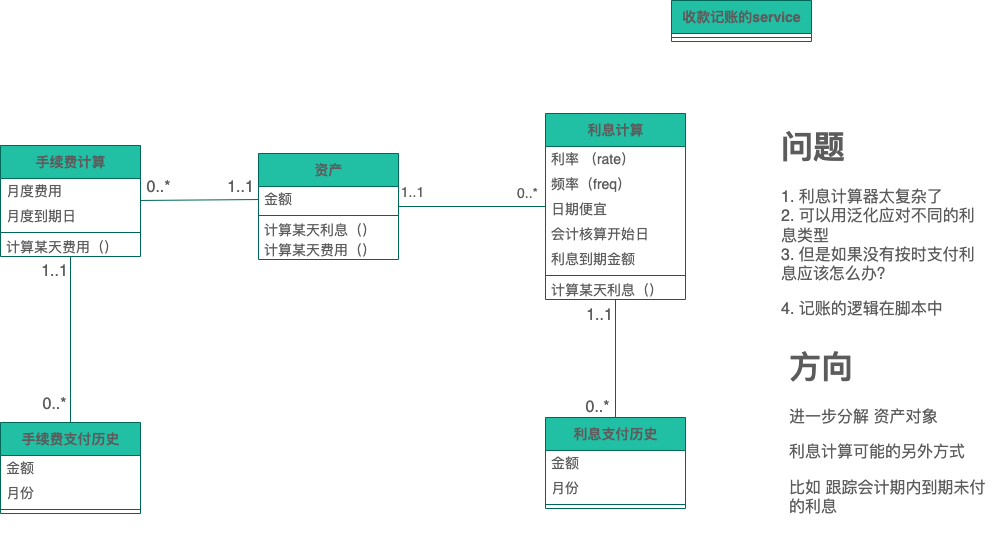

The diagram above was exported from draw.io. Its source (the exported page's mxGraphModel, read from the mxfile embedded in the PNG):
<mxGraphModel dx="946" dy="745" grid="0" gridSize="10" guides="1" tooltips="1" connect="1" arrows="1" fold="1" page="0" pageScale="1" pageWidth="827" pageHeight="1169" math="0" shadow="0">
  <root>
    <mxCell id="WIyWlLk6GJQsqaUBKTNV-0" />
    <mxCell id="WIyWlLk6GJQsqaUBKTNV-1" parent="WIyWlLk6GJQsqaUBKTNV-0" />
    <mxCell id="0MiSLvDjnrDWTyNZX5HX-38" style="edgeStyle=none;curved=1;rounded=0;orthogonalLoop=1;jettySize=auto;html=1;fontSize=14;startSize=8;endSize=8;endArrow=none;endFill=0;labelBackgroundColor=none;strokeColor=#006658;fontColor=default;" parent="WIyWlLk6GJQsqaUBKTNV-1" source="0MiSLvDjnrDWTyNZX5HX-0" target="0MiSLvDjnrDWTyNZX5HX-25" edge="1">
      <mxGeometry relative="1" as="geometry" />
    </mxCell>
    <mxCell id="0MiSLvDjnrDWTyNZX5HX-39" value="1..1" style="edgeLabel;html=1;align=center;verticalAlign=middle;resizable=0;points=[];fontSize=14;labelBackgroundColor=none;fontColor=#5C5C5C;" parent="0MiSLvDjnrDWTyNZX5HX-38" vertex="1" connectable="0">
      <mxGeometry x="-0.8546" y="2" relative="1" as="geometry">
        <mxPoint x="2" y="-13" as="offset" />
      </mxGeometry>
    </mxCell>
    <mxCell id="0MiSLvDjnrDWTyNZX5HX-40" value="0..*" style="edgeLabel;html=1;align=center;verticalAlign=middle;resizable=0;points=[];fontSize=14;labelBackgroundColor=none;fontColor=#5C5C5C;" parent="0MiSLvDjnrDWTyNZX5HX-38" vertex="1" connectable="0">
      <mxGeometry x="0.7415" relative="1" as="geometry">
        <mxPoint y="-14" as="offset" />
      </mxGeometry>
    </mxCell>
    <mxCell id="0MiSLvDjnrDWTyNZX5HX-0" value="资产" style="swimlane;fontStyle=1;align=center;verticalAlign=middle;childLayout=stackLayout;horizontal=1;startSize=33;horizontalStack=0;resizeParent=1;resizeParentMax=0;resizeLast=0;collapsible=0;marginBottom=0;html=1;fontSize=14;labelBackgroundColor=none;fillColor=#21C0A5;strokeColor=#006658;fontColor=#5C5C5C;" parent="WIyWlLk6GJQsqaUBKTNV-1" vertex="1">
      <mxGeometry x="240" y="76" width="140" height="106" as="geometry" />
    </mxCell>
    <mxCell id="0MiSLvDjnrDWTyNZX5HX-1" value="金额" style="text;html=1;strokeColor=none;fillColor=none;align=left;verticalAlign=middle;spacingLeft=4;spacingRight=4;overflow=hidden;rotatable=0;points=[[0,0.5],[1,0.5]];portConstraint=eastwest;fontSize=14;labelBackgroundColor=none;fontColor=#5C5C5C;" parent="0MiSLvDjnrDWTyNZX5HX-0" vertex="1">
      <mxGeometry y="33" width="140" height="25" as="geometry" />
    </mxCell>
    <mxCell id="0MiSLvDjnrDWTyNZX5HX-8" value="" style="line;strokeWidth=1;fillColor=none;align=left;verticalAlign=middle;spacingTop=-1;spacingLeft=3;spacingRight=3;rotatable=0;labelPosition=right;points=[];portConstraint=eastwest;fontSize=14;labelBackgroundColor=none;strokeColor=#006658;fontColor=#5C5C5C;" parent="0MiSLvDjnrDWTyNZX5HX-0" vertex="1">
      <mxGeometry y="58" width="140" height="8" as="geometry" />
    </mxCell>
    <mxCell id="0MiSLvDjnrDWTyNZX5HX-10" value="计算某天利息（）" style="text;html=1;strokeColor=none;fillColor=none;align=left;verticalAlign=middle;spacingLeft=4;spacingRight=4;overflow=hidden;rotatable=0;points=[[0,0.5],[1,0.5]];portConstraint=eastwest;fontSize=14;labelBackgroundColor=none;fontColor=#5C5C5C;" parent="0MiSLvDjnrDWTyNZX5HX-0" vertex="1">
      <mxGeometry y="66" width="140" height="20" as="geometry" />
    </mxCell>
    <mxCell id="0MiSLvDjnrDWTyNZX5HX-11" value="计算某天费用（）" style="text;html=1;strokeColor=none;fillColor=none;align=left;verticalAlign=middle;spacingLeft=4;spacingRight=4;overflow=hidden;rotatable=0;points=[[0,0.5],[1,0.5]];portConstraint=eastwest;fontSize=14;labelBackgroundColor=none;fontColor=#5C5C5C;" parent="0MiSLvDjnrDWTyNZX5HX-0" vertex="1">
      <mxGeometry y="86" width="140" height="20" as="geometry" />
    </mxCell>
    <mxCell id="0MiSLvDjnrDWTyNZX5HX-45" style="edgeStyle=none;curved=1;rounded=0;orthogonalLoop=1;jettySize=auto;html=1;strokeColor=#006658;fontSize=12;fontColor=#5C5C5C;startSize=8;endSize=8;fillColor=#21C0A5;endArrow=none;endFill=0;" parent="WIyWlLk6GJQsqaUBKTNV-1" source="0MiSLvDjnrDWTyNZX5HX-13" target="0MiSLvDjnrDWTyNZX5HX-20" edge="1">
      <mxGeometry relative="1" as="geometry" />
    </mxCell>
    <mxCell id="0MiSLvDjnrDWTyNZX5HX-47" value="1..1" style="edgeLabel;html=1;align=center;verticalAlign=middle;resizable=0;points=[];fontSize=16;fontColor=#5C5C5C;" parent="0MiSLvDjnrDWTyNZX5HX-45" vertex="1" connectable="0">
      <mxGeometry x="-0.8373" y="1" relative="1" as="geometry">
        <mxPoint x="-18" as="offset" />
      </mxGeometry>
    </mxCell>
    <mxCell id="0MiSLvDjnrDWTyNZX5HX-48" value="0..*" style="edgeLabel;html=1;align=center;verticalAlign=middle;resizable=0;points=[];fontSize=16;fontColor=#5C5C5C;" parent="0MiSLvDjnrDWTyNZX5HX-45" vertex="1" connectable="0">
      <mxGeometry x="0.7651" y="1" relative="1" as="geometry">
        <mxPoint x="-18" as="offset" />
      </mxGeometry>
    </mxCell>
    <mxCell id="0MiSLvDjnrDWTyNZX5HX-13" value="手续费计算" style="swimlane;fontStyle=1;align=center;verticalAlign=middle;childLayout=stackLayout;horizontal=1;startSize=33;horizontalStack=0;resizeParent=1;resizeParentMax=0;resizeLast=0;collapsible=0;marginBottom=0;html=1;fontSize=14;labelBackgroundColor=none;fillColor=#21C0A5;strokeColor=#006658;fontColor=#5C5C5C;" parent="WIyWlLk6GJQsqaUBKTNV-1" vertex="1">
      <mxGeometry x="-18" y="68" width="140" height="111" as="geometry" />
    </mxCell>
    <mxCell id="0MiSLvDjnrDWTyNZX5HX-14" value="月度费用" style="text;html=1;strokeColor=none;fillColor=none;align=left;verticalAlign=middle;spacingLeft=4;spacingRight=4;overflow=hidden;rotatable=0;points=[[0,0.5],[1,0.5]];portConstraint=eastwest;fontSize=14;labelBackgroundColor=none;fontColor=#5C5C5C;" parent="0MiSLvDjnrDWTyNZX5HX-13" vertex="1">
      <mxGeometry y="33" width="140" height="25" as="geometry" />
    </mxCell>
    <mxCell id="0MiSLvDjnrDWTyNZX5HX-19" value="月度到期日" style="text;html=1;strokeColor=none;fillColor=none;align=left;verticalAlign=middle;spacingLeft=4;spacingRight=4;overflow=hidden;rotatable=0;points=[[0,0.5],[1,0.5]];portConstraint=eastwest;fontSize=14;labelBackgroundColor=none;fontColor=#5C5C5C;" parent="0MiSLvDjnrDWTyNZX5HX-13" vertex="1">
      <mxGeometry y="58" width="140" height="25" as="geometry" />
    </mxCell>
    <mxCell id="0MiSLvDjnrDWTyNZX5HX-15" value="" style="line;strokeWidth=1;fillColor=none;align=left;verticalAlign=middle;spacingTop=-1;spacingLeft=3;spacingRight=3;rotatable=0;labelPosition=right;points=[];portConstraint=eastwest;fontSize=14;labelBackgroundColor=none;strokeColor=#006658;fontColor=#5C5C5C;" parent="0MiSLvDjnrDWTyNZX5HX-13" vertex="1">
      <mxGeometry y="83" width="140" height="8" as="geometry" />
    </mxCell>
    <mxCell id="0MiSLvDjnrDWTyNZX5HX-17" value="计算某天费用（）" style="text;html=1;strokeColor=none;fillColor=none;align=left;verticalAlign=middle;spacingLeft=4;spacingRight=4;overflow=hidden;rotatable=0;points=[[0,0.5],[1,0.5]];portConstraint=eastwest;fontSize=14;labelBackgroundColor=none;fontColor=#5C5C5C;" parent="0MiSLvDjnrDWTyNZX5HX-13" vertex="1">
      <mxGeometry y="91" width="140" height="20" as="geometry" />
    </mxCell>
    <mxCell id="0MiSLvDjnrDWTyNZX5HX-20" value="手续费支付历史" style="swimlane;fontStyle=1;align=center;verticalAlign=middle;childLayout=stackLayout;horizontal=1;startSize=33;horizontalStack=0;resizeParent=1;resizeParentMax=0;resizeLast=0;collapsible=0;marginBottom=0;html=1;fontSize=14;labelBackgroundColor=none;fillColor=#21C0A5;strokeColor=#006658;fontColor=#5C5C5C;" parent="WIyWlLk6GJQsqaUBKTNV-1" vertex="1">
      <mxGeometry x="-18" y="345" width="140" height="91" as="geometry" />
    </mxCell>
    <mxCell id="0MiSLvDjnrDWTyNZX5HX-21" value="金额" style="text;html=1;strokeColor=none;fillColor=none;align=left;verticalAlign=middle;spacingLeft=4;spacingRight=4;overflow=hidden;rotatable=0;points=[[0,0.5],[1,0.5]];portConstraint=eastwest;fontSize=14;labelBackgroundColor=none;fontColor=#5C5C5C;" parent="0MiSLvDjnrDWTyNZX5HX-20" vertex="1">
      <mxGeometry y="33" width="140" height="25" as="geometry" />
    </mxCell>
    <mxCell id="0MiSLvDjnrDWTyNZX5HX-22" value="月份" style="text;html=1;strokeColor=none;fillColor=none;align=left;verticalAlign=middle;spacingLeft=4;spacingRight=4;overflow=hidden;rotatable=0;points=[[0,0.5],[1,0.5]];portConstraint=eastwest;fontSize=14;labelBackgroundColor=none;fontColor=#5C5C5C;" parent="0MiSLvDjnrDWTyNZX5HX-20" vertex="1">
      <mxGeometry y="58" width="140" height="25" as="geometry" />
    </mxCell>
    <mxCell id="0MiSLvDjnrDWTyNZX5HX-23" value="" style="line;strokeWidth=1;fillColor=none;align=left;verticalAlign=middle;spacingTop=-1;spacingLeft=3;spacingRight=3;rotatable=0;labelPosition=right;points=[];portConstraint=eastwest;fontSize=14;labelBackgroundColor=none;strokeColor=#006658;fontColor=#5C5C5C;" parent="0MiSLvDjnrDWTyNZX5HX-20" vertex="1">
      <mxGeometry y="83" width="140" height="8" as="geometry" />
    </mxCell>
    <mxCell id="0MiSLvDjnrDWTyNZX5HX-46" style="edgeStyle=none;curved=1;rounded=0;orthogonalLoop=1;jettySize=auto;html=1;strokeColor=#006658;fontSize=12;fontColor=#5C5C5C;endArrow=none;endFill=0;startSize=8;endSize=8;fillColor=#21C0A5;" parent="WIyWlLk6GJQsqaUBKTNV-1" source="0MiSLvDjnrDWTyNZX5HX-25" target="0MiSLvDjnrDWTyNZX5HX-34" edge="1">
      <mxGeometry relative="1" as="geometry" />
    </mxCell>
    <mxCell id="0MiSLvDjnrDWTyNZX5HX-49" value="1..1" style="edgeLabel;html=1;align=center;verticalAlign=middle;resizable=0;points=[];fontSize=16;fontColor=#5C5C5C;" parent="0MiSLvDjnrDWTyNZX5HX-46" vertex="1" connectable="0">
      <mxGeometry x="-0.7542" relative="1" as="geometry">
        <mxPoint x="-17" as="offset" />
      </mxGeometry>
    </mxCell>
    <mxCell id="0MiSLvDjnrDWTyNZX5HX-50" value="0..*" style="edgeLabel;html=1;align=center;verticalAlign=middle;resizable=0;points=[];fontSize=16;fontColor=#5C5C5C;" parent="0MiSLvDjnrDWTyNZX5HX-46" vertex="1" connectable="0">
      <mxGeometry x="0.8051" y="2" relative="1" as="geometry">
        <mxPoint x="-21" as="offset" />
      </mxGeometry>
    </mxCell>
    <mxCell id="0MiSLvDjnrDWTyNZX5HX-25" value="利息计算" style="swimlane;fontStyle=1;align=center;verticalAlign=middle;childLayout=stackLayout;horizontal=1;startSize=33;horizontalStack=0;resizeParent=1;resizeParentMax=0;resizeLast=0;collapsible=0;marginBottom=0;html=1;fontSize=14;labelBackgroundColor=none;fillColor=#21C0A5;strokeColor=#006658;fontColor=#5C5C5C;" parent="WIyWlLk6GJQsqaUBKTNV-1" vertex="1">
      <mxGeometry x="527" y="36" width="140" height="186" as="geometry" />
    </mxCell>
    <mxCell id="0MiSLvDjnrDWTyNZX5HX-26" value="利率 （rate）" style="text;html=1;strokeColor=none;fillColor=none;align=left;verticalAlign=middle;spacingLeft=4;spacingRight=4;overflow=hidden;rotatable=0;points=[[0,0.5],[1,0.5]];portConstraint=eastwest;fontSize=14;labelBackgroundColor=none;fontColor=#5C5C5C;" parent="0MiSLvDjnrDWTyNZX5HX-25" vertex="1">
      <mxGeometry y="33" width="140" height="25" as="geometry" />
    </mxCell>
    <mxCell id="0MiSLvDjnrDWTyNZX5HX-30" value="频率（freq）" style="text;html=1;strokeColor=none;fillColor=none;align=left;verticalAlign=middle;spacingLeft=4;spacingRight=4;overflow=hidden;rotatable=0;points=[[0,0.5],[1,0.5]];portConstraint=eastwest;fontSize=14;labelBackgroundColor=none;fontColor=#5C5C5C;" parent="0MiSLvDjnrDWTyNZX5HX-25" vertex="1">
      <mxGeometry y="58" width="140" height="25" as="geometry" />
    </mxCell>
    <mxCell id="0MiSLvDjnrDWTyNZX5HX-31" value="日期便宜" style="text;html=1;strokeColor=none;fillColor=none;align=left;verticalAlign=middle;spacingLeft=4;spacingRight=4;overflow=hidden;rotatable=0;points=[[0,0.5],[1,0.5]];portConstraint=eastwest;fontSize=14;labelBackgroundColor=none;fontColor=#5C5C5C;" parent="0MiSLvDjnrDWTyNZX5HX-25" vertex="1">
      <mxGeometry y="83" width="140" height="25" as="geometry" />
    </mxCell>
    <mxCell id="0MiSLvDjnrDWTyNZX5HX-32" value="会计核算开始日" style="text;html=1;strokeColor=none;fillColor=none;align=left;verticalAlign=middle;spacingLeft=4;spacingRight=4;overflow=hidden;rotatable=0;points=[[0,0.5],[1,0.5]];portConstraint=eastwest;fontSize=14;labelBackgroundColor=none;fontColor=#5C5C5C;" parent="0MiSLvDjnrDWTyNZX5HX-25" vertex="1">
      <mxGeometry y="108" width="140" height="25" as="geometry" />
    </mxCell>
    <mxCell id="0MiSLvDjnrDWTyNZX5HX-33" value="利息到期金额" style="text;html=1;strokeColor=none;fillColor=none;align=left;verticalAlign=middle;spacingLeft=4;spacingRight=4;overflow=hidden;rotatable=0;points=[[0,0.5],[1,0.5]];portConstraint=eastwest;fontSize=14;labelBackgroundColor=none;fontColor=#5C5C5C;" parent="0MiSLvDjnrDWTyNZX5HX-25" vertex="1">
      <mxGeometry y="133" width="140" height="25" as="geometry" />
    </mxCell>
    <mxCell id="0MiSLvDjnrDWTyNZX5HX-27" value="" style="line;strokeWidth=1;fillColor=none;align=left;verticalAlign=middle;spacingTop=-1;spacingLeft=3;spacingRight=3;rotatable=0;labelPosition=right;points=[];portConstraint=eastwest;fontSize=14;labelBackgroundColor=none;strokeColor=#006658;fontColor=#5C5C5C;" parent="0MiSLvDjnrDWTyNZX5HX-25" vertex="1">
      <mxGeometry y="158" width="140" height="8" as="geometry" />
    </mxCell>
    <mxCell id="0MiSLvDjnrDWTyNZX5HX-28" value="计算某天利息（）" style="text;html=1;strokeColor=none;fillColor=none;align=left;verticalAlign=middle;spacingLeft=4;spacingRight=4;overflow=hidden;rotatable=0;points=[[0,0.5],[1,0.5]];portConstraint=eastwest;fontSize=14;labelBackgroundColor=none;fontColor=#5C5C5C;" parent="0MiSLvDjnrDWTyNZX5HX-25" vertex="1">
      <mxGeometry y="166" width="140" height="20" as="geometry" />
    </mxCell>
    <mxCell id="0MiSLvDjnrDWTyNZX5HX-51" value="" style="edgeStyle=none;curved=1;rounded=0;orthogonalLoop=1;jettySize=auto;html=1;strokeColor=#006658;fontSize=12;fontColor=#5C5C5C;endArrow=none;endFill=0;startSize=8;endSize=8;fillColor=#21C0A5;" parent="WIyWlLk6GJQsqaUBKTNV-1" source="0MiSLvDjnrDWTyNZX5HX-34" target="0MiSLvDjnrDWTyNZX5HX-28" edge="1">
      <mxGeometry relative="1" as="geometry" />
    </mxCell>
    <mxCell id="0MiSLvDjnrDWTyNZX5HX-34" value="利息支付历史" style="swimlane;fontStyle=1;align=center;verticalAlign=middle;childLayout=stackLayout;horizontal=1;startSize=33;horizontalStack=0;resizeParent=1;resizeParentMax=0;resizeLast=0;collapsible=0;marginBottom=0;html=1;fontSize=14;labelBackgroundColor=none;fillColor=#21C0A5;strokeColor=#006658;fontColor=#5C5C5C;" parent="WIyWlLk6GJQsqaUBKTNV-1" vertex="1">
      <mxGeometry x="527" y="340" width="140" height="91" as="geometry" />
    </mxCell>
    <mxCell id="0MiSLvDjnrDWTyNZX5HX-35" value="金额" style="text;html=1;strokeColor=none;fillColor=none;align=left;verticalAlign=middle;spacingLeft=4;spacingRight=4;overflow=hidden;rotatable=0;points=[[0,0.5],[1,0.5]];portConstraint=eastwest;fontSize=14;labelBackgroundColor=none;fontColor=#5C5C5C;" parent="0MiSLvDjnrDWTyNZX5HX-34" vertex="1">
      <mxGeometry y="33" width="140" height="25" as="geometry" />
    </mxCell>
    <mxCell id="0MiSLvDjnrDWTyNZX5HX-36" value="月份" style="text;html=1;strokeColor=none;fillColor=none;align=left;verticalAlign=middle;spacingLeft=4;spacingRight=4;overflow=hidden;rotatable=0;points=[[0,0.5],[1,0.5]];portConstraint=eastwest;fontSize=14;labelBackgroundColor=none;fontColor=#5C5C5C;" parent="0MiSLvDjnrDWTyNZX5HX-34" vertex="1">
      <mxGeometry y="58" width="140" height="25" as="geometry" />
    </mxCell>
    <mxCell id="0MiSLvDjnrDWTyNZX5HX-37" value="" style="line;strokeWidth=1;fillColor=none;align=left;verticalAlign=middle;spacingTop=-1;spacingLeft=3;spacingRight=3;rotatable=0;labelPosition=right;points=[];portConstraint=eastwest;fontSize=14;labelBackgroundColor=none;strokeColor=#006658;fontColor=#5C5C5C;" parent="0MiSLvDjnrDWTyNZX5HX-34" vertex="1">
      <mxGeometry y="83" width="140" height="8" as="geometry" />
    </mxCell>
    <mxCell id="0MiSLvDjnrDWTyNZX5HX-42" style="edgeStyle=none;curved=1;rounded=0;orthogonalLoop=1;jettySize=auto;html=1;strokeColor=#006658;fontSize=12;fontColor=default;endArrow=none;endFill=0;startSize=8;endSize=8;fillColor=#21C0A5;labelBackgroundColor=none;" parent="WIyWlLk6GJQsqaUBKTNV-1" source="0MiSLvDjnrDWTyNZX5HX-1" target="0MiSLvDjnrDWTyNZX5HX-13" edge="1">
      <mxGeometry relative="1" as="geometry" />
    </mxCell>
    <mxCell id="0MiSLvDjnrDWTyNZX5HX-43" value="0..*" style="edgeLabel;html=1;align=center;verticalAlign=middle;resizable=0;points=[];fontSize=16;fontColor=#5C5C5C;labelBackgroundColor=none;" parent="0MiSLvDjnrDWTyNZX5HX-42" vertex="1" connectable="0">
      <mxGeometry x="0.712" y="1" relative="1" as="geometry">
        <mxPoint y="-14" as="offset" />
      </mxGeometry>
    </mxCell>
    <mxCell id="0MiSLvDjnrDWTyNZX5HX-44" value="1..1" style="edgeLabel;html=1;align=center;verticalAlign=middle;resizable=0;points=[];fontSize=16;fontColor=#5C5C5C;labelBackgroundColor=none;" parent="0MiSLvDjnrDWTyNZX5HX-42" vertex="1" connectable="0">
      <mxGeometry x="-0.7799" y="-2" relative="1" as="geometry">
        <mxPoint x="-5" y="-11" as="offset" />
      </mxGeometry>
    </mxCell>
    <mxCell id="0MiSLvDjnrDWTyNZX5HX-54" value="&lt;h1&gt;问题&lt;/h1&gt;&lt;p&gt;1. 利息计算器太复杂了&lt;br style=&quot;border-color: var(--border-color);&quot;&gt;2. 可以用泛化应对不同的利息类型&lt;br style=&quot;border-color: var(--border-color);&quot;&gt;3. 但是如果没有按时支付利息应该怎么办？&lt;/p&gt;&lt;p&gt;&lt;span style=&quot;background-color: initial;&quot;&gt;4. 记账的逻辑在脚本中&amp;nbsp;&lt;/span&gt;&lt;/p&gt;" style="text;html=1;strokeColor=none;fillColor=none;spacing=5;spacingTop=-20;whiteSpace=wrap;overflow=hidden;rounded=0;fontSize=16;fontColor=#5C5C5C;" parent="WIyWlLk6GJQsqaUBKTNV-1" vertex="1">
      <mxGeometry x="758" y="40" width="209" height="218" as="geometry" />
    </mxCell>
    <mxCell id="0MiSLvDjnrDWTyNZX5HX-55" value="&lt;h1&gt;方向&lt;/h1&gt;&lt;p&gt;进一步分解 资产对象&lt;/p&gt;&lt;p&gt;利息计算可能的另外方式&lt;/p&gt;&lt;p&gt;比如 跟踪会计期内到期未付的利息&lt;/p&gt;" style="text;html=1;strokeColor=none;fillColor=none;spacing=5;spacingTop=-20;whiteSpace=wrap;overflow=hidden;rounded=0;fontSize=16;fontColor=#5C5C5C;" parent="WIyWlLk6GJQsqaUBKTNV-1" vertex="1">
      <mxGeometry x="766" y="260" width="209" height="198" as="geometry" />
    </mxCell>
    <mxCell id="XtWtvXp3Z_qKinVoWx52-0" value="收款记账的service" style="swimlane;fontStyle=1;align=center;verticalAlign=middle;childLayout=stackLayout;horizontal=1;startSize=33;horizontalStack=0;resizeParent=1;resizeParentMax=0;resizeLast=0;collapsible=0;marginBottom=0;html=1;fontSize=14;labelBackgroundColor=none;fillColor=#21C0A5;strokeColor=#006658;fontColor=#5C5C5C;" parent="WIyWlLk6GJQsqaUBKTNV-1" vertex="1">
      <mxGeometry x="653" y="-77" width="140" height="41" as="geometry" />
    </mxCell>
    <mxCell id="XtWtvXp3Z_qKinVoWx52-6" value="" style="line;strokeWidth=1;fillColor=none;align=left;verticalAlign=middle;spacingTop=-1;spacingLeft=3;spacingRight=3;rotatable=0;labelPosition=right;points=[];portConstraint=eastwest;fontSize=14;labelBackgroundColor=none;strokeColor=#006658;fontColor=#5C5C5C;" parent="XtWtvXp3Z_qKinVoWx52-0" vertex="1">
      <mxGeometry y="33" width="140" height="8" as="geometry" />
    </mxCell>
  </root>
</mxGraphModel>